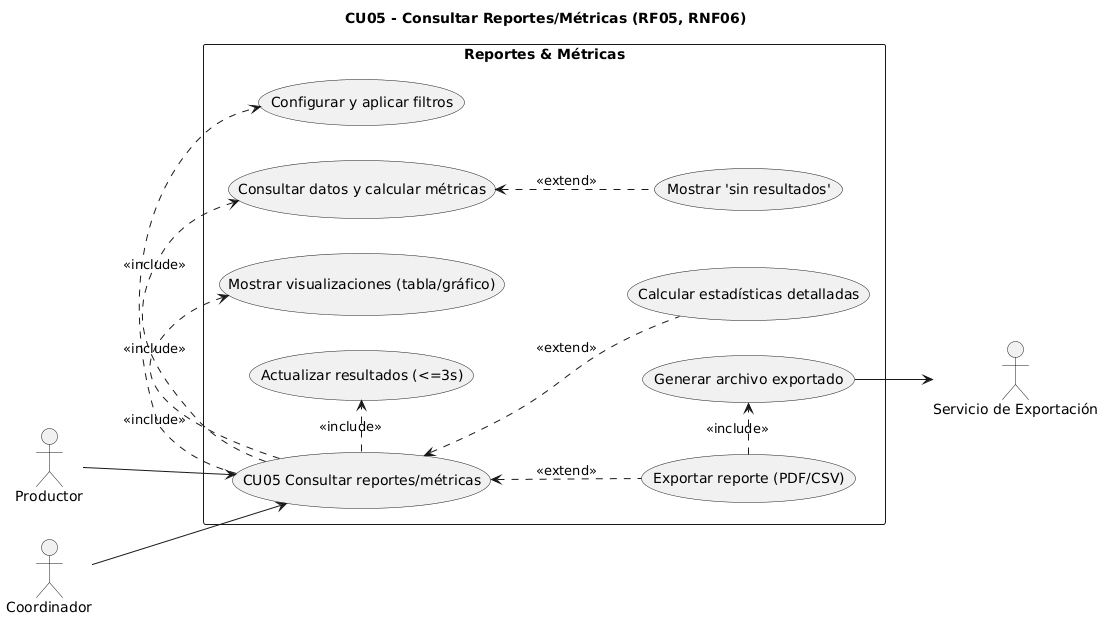

The diagram above was rendered by PlantUML. Its source (embedded in the PNG):
@startuml
title CU05 - Consultar Reportes/Métricas (RF05, RNF06)
left to right direction

actor Productor
actor Coordinador
actor "Servicio de Exportación" as Export

rectangle "Reportes & Métricas" {
  usecase "CU05 Consultar reportes/métricas" as CU05
  usecase "Configurar y aplicar filtros" as UC_Filtros
  usecase "Consultar datos y calcular métricas" as UC_Calcular
  usecase "Mostrar visualizaciones (tabla/gráfico)" as UC_Mostrar
  usecase "Actualizar resultados (<=3s)" as UC_Actualizar
  usecase "Mostrar 'sin resultados'" as UC_SinDatos
  usecase "Calcular estadísticas detalladas" as UC_Detalle
  usecase "Exportar reporte (PDF/CSV)" as UC_Exportar
  usecase "Generar archivo exportado" as UC_Generar
}


Productor  --> CU05
Coordinador --> CU05
CU05 .> UC_Filtros    : <<include>>
CU05 .> UC_Calcular   : <<include>>
CU05 .> UC_Mostrar    : <<include>>
CU05 .> UC_Actualizar : <<include>>
UC_Exportar .> UC_Generar : <<include>>
UC_Generar --> Export

UC_Calcular <.. UC_SinDatos : <<extend>>
CU05 <.. UC_Detalle  : <<extend>> 
CU05 <.. UC_Exportar : <<extend>>
@enduml